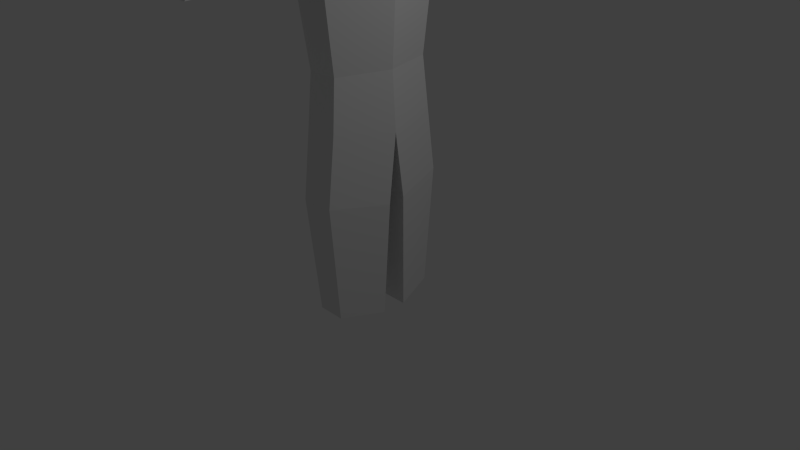 # Source: character.blend  (saved by Blender 2.70.0; exported with 4.5.12 LTS)
import bpy
from mathutils import Matrix  # noqa: F401  (used for matrix-valued properties, if any)

bpy.ops.wm.read_factory_settings(use_empty=True)
scene = bpy.context.scene
scene.name = 'Scene'

# ---- collections
col_collection_1 = bpy.data.collections.new('Collection 1'); scene.collection.children.link(col_collection_1)

# ---- world
world_world = bpy.data.worlds.new('World'); scene.world = world_world
world_world.color = (0.05088, 0.05088, 0.05088)
world_world.use_sun_shadow = False
world_world.sun_shadow_jitter_overblur = 0.0
world_world.cycles.sampling_method = 'MANUAL'
world_world.cycles.sample_map_resolution = 256

# ---- cameras
cam_camera = bpy.data.cameras.new('Camera')
cam_camera.clip_end = 100.0
cam_camera.lens = 35.0
cam_camera.sensor_width = 32.0
cam_camera.sensor_height = 18.0
cam_camera.ortho_scale = 7.314
cam_camera.dof.focus_distance = 0.0
cam_camera.dof.aperture_fstop = 128.0

# ---- lights
light_lamp = bpy.data.lights.new('Lamp', 'POINT')
light_lamp.transmission_factor = 0.0
light_lamp.cutoff_distance = 30.0
light_lamp.energy = 100.0
light_lamp.shadow_buffer_clip_start = 1.001
light_lamp.shadow_soft_size = 0.1
light_lamp.shadow_maximum_resolution = 0.006
light_lamp.use_absolute_resolution = True
light_lamp.cycles.use_multiple_importance_sampling = False

# ---- meshes
me_cylinder = bpy.data.meshes.new('Cylinder')
me_cylinder.from_pydata([(-5.806e-09, 0.7078, 9.42), (2.98e-08, 0.6635, 11.45), (0.6129, 0.3539, 9.42), (0.5746, 0.3317, 11.45), (0.6129, -0.3539, 9.42), (0.5746, -0.3317, 11.45), (-6.768e-08, -0.7078, 9.42), (-6.935e-08, -0.6635, 11.45), (-0.6129, -0.3539, 9.42), (-0.5746, -0.3317, 11.45), (-0.6129, 0.3539, 9.42), (-0.5746, 0.3317, 11.45), (2.177e-08, 0.8806, 10.03), (0.7627, 0.4403, 10.03), (0.7627, -0.4403, 10.03), (-9.292e-08, -0.8806, 10.03), (-0.7627, -0.4403, 10.03), (-0.7627, 0.4403, 10.03), (5.943e-09, 0.9674, 10.98), (0.8378, 0.4837, 10.98), (0.8378, -0.4837, 10.98), (-6.87e-08, -0.9674, 10.98), (-0.8378, -0.4837, 10.98), (-0.8378, 0.4837, 10.98), (-1.378e-09, 0.5791, 9.42), (0.5015, 0.2895, 9.42), (0.5015, -0.2895, 9.42), (-5.661e-08, -0.5791, 9.42), (-0.5015, -0.2895, 9.42), (-0.5015, 0.2895, 9.42), (2.236e-08, 0.7123, 9.134), (0.6169, 0.3562, 9.134), (0.6169, -0.3562, 9.134), (-4.558e-08, -0.7123, 9.134), (-0.6169, -0.3562, 9.134), (-0.6169, 0.3562, 9.134), (0.3917, 1.671, 8.896), (1.251, 1.175, 8.896), (0.8594, -0.4962, 8.896), (-0.3917, -1.671, 8.896), (-1.251, -1.175, 8.896), (-0.8594, 0.4962, 8.896), (0.449, 1.915, 8.465), (1.434, 1.346, 8.465), (0.985, -0.5687, 8.465), (-0.449, -1.915, 8.465), (-1.434, -1.346, 8.465), (-0.985, 0.5687, 8.465), (0.3718, 1.586, 5.752), (1.188, 1.115, 5.752), (0.8157, -0.471, 5.752), (-0.3718, -1.586, 5.752), (-1.188, -1.115, 5.752), (-0.8157, 0.471, 5.752), (0.4056, 1.73, 4.273), (1.295, 1.216, 4.273), (0.8898, -0.5137, 4.059), (-0.4056, -1.73, 4.273), (-1.295, -1.216, 4.273), (-0.8898, 0.5137, 4.059), (0.5287, 1.943, 2.314), (1.419, 1.43, 2.314), (1.013, -0.3005, 2.1), (-0.7667, 0.727, 2.1), (0.7621, -0.7349, 2.028), (-0.5333, -1.951, 2.241), (-1.423, -1.437, 2.241), (-1.018, 0.2926, 2.028), (0.4691, 1.661, -1.301), (1.204, 1.237, -1.301), (0.9215, -0.1002, -1.465), (-0.5475, 0.7479, -1.465), (0.5482, -0.7467, -1.456), (-0.4684, -1.659, -1.293), (-1.203, -1.235, -1.293), (-0.9208, 0.1015, -1.456), (2.382, 5.118, 8.996), (3.241, 4.621, 8.996), (2.439, 5.362, 8.565), (3.424, 4.793, 8.565), (-2.21, -4.821, 8.71), (-3.07, -4.324, 8.71), (-2.267, -5.065, 8.279), (-3.252, -4.496, 8.279)], [], [(18, 1, 3, 19), (19, 3, 5, 20), (20, 5, 7, 21), (21, 7, 9, 22), (3, 1, 11, 9, 7, 5), (23, 11, 1, 18), (22, 9, 11, 23), (29, 24, 30, 35), (0, 12, 13, 2), (2, 13, 14, 4), (4, 14, 15, 6), (6, 15, 16, 8), (10, 17, 12, 0), (8, 16, 17, 10), (12, 18, 19, 13), (13, 19, 20, 14), (14, 20, 21, 15), (15, 21, 22, 16), (17, 23, 18, 12), (16, 22, 23, 17), (25, 24, 0, 2), (26, 25, 2, 4), (27, 26, 4, 6), (28, 27, 6, 8), (29, 28, 8, 10), (24, 29, 10, 0), (35, 30, 36, 41), (28, 29, 35, 34), (27, 28, 34, 33), (26, 27, 33, 32), (25, 26, 32, 31), (24, 25, 31, 30), (41, 36, 42, 47), (34, 35, 41, 40), (33, 34, 40, 39), (32, 33, 39, 38), (31, 32, 38, 37), (30, 31, 37, 36), (47, 42, 48, 53), (40, 41, 47, 46), (45, 39, 80, 82), (38, 39, 45, 44), (37, 38, 44, 43), (37, 43, 79, 77), (53, 48, 54, 59), (46, 47, 53, 52), (45, 46, 52, 51), (44, 45, 51, 50), (43, 44, 50, 49), (42, 43, 49, 48), (59, 56, 64, 67), (52, 53, 59, 58), (51, 52, 58, 57), (50, 51, 57, 56), (49, 50, 56, 55), (48, 49, 55, 54), (56, 59, 63, 62), (62, 63, 71, 70), (59, 54, 60, 63), (55, 56, 62, 61), (54, 55, 61, 60), (67, 64, 72, 75), (58, 59, 67, 66), (57, 58, 66, 65), (56, 57, 65, 64), (68, 69, 70, 71), (63, 60, 68, 71), (61, 62, 70, 69), (60, 61, 69, 68), (75, 72, 73, 74), (66, 67, 75, 74), (65, 66, 74, 73), (64, 65, 73, 72), (76, 77, 79, 78), (42, 36, 76, 78), (43, 42, 78, 79), (36, 37, 77, 76), (80, 81, 83, 82), (40, 46, 83, 81), (46, 45, 82, 83), (39, 40, 81, 80)])
me_cylinder.use_remesh_preserve_volume = False
me_cylinder.use_remesh_preserve_attributes = False
me_cylinder.use_mirror_vertex_groups = False
me_cylinder.update()

# ---- objects
ob_cylinder = bpy.data.objects.new('Cylinder', me_cylinder)
ob_lamp = bpy.data.objects.new('Lamp', light_lamp)
ob_camera = bpy.data.objects.new('Camera', cam_camera)

# ---- transforms, parenting, visibility, modifiers, constraints
ob_cylinder.location = (0.0, 0.0, 0.0)
ob_cylinder.rotation_euler = (0.0, 0.0, 0.5236)
ob_cylinder.scale = (0.4387, 0.4387, 0.4387)
ob_cylinder.lineart.crease_threshold = 0.0
ob_lamp.location = (4.076, 1.005, 5.904)
ob_lamp.rotation_euler = (0.6503, 0.05522, 1.866)
ob_lamp.lock_rotations_4d = False
ob_lamp.empty_display_type = 'ARROWS'
ob_lamp.color = (0.0, 0.0, 0.0, 0.0)
ob_lamp.lineart.crease_threshold = 0.0
ob_camera.location = (7.481, -6.508, 5.344)
ob_camera.rotation_euler = (1.109, 0.01082, 0.8149)
ob_camera.lock_rotations_4d = False
ob_camera.empty_display_type = 'ARROWS'
ob_camera.color = (0.0, 0.0, 0.0, 0.0)
ob_camera.display_type = 'WIRE'
ob_camera.lineart.crease_threshold = 0.0

# ---- collection membership
col_collection_1.objects.link(ob_cylinder)
col_collection_1.objects.link(ob_lamp)
col_collection_1.objects.link(ob_camera)

# ---- scene / render settings (as saved in the file)
scene.camera = ob_camera
scene.frame_start = 1; scene.frame_end = 250; scene.frame_set(1)
scene.render.engine = 'BLENDER_EEVEE_NEXT'
scene.render.resolution_percentage = 50
scene.render.dither_intensity = 0.0
scene.cycles.use_denoising = False
scene.cycles.samples = 10
scene.cycles.sampling_pattern = 'TABULATED_SOBOL'
scene.cycles.light_sampling_threshold = 0.0
scene.cycles.use_adaptive_sampling = False
scene.cycles.use_light_tree = False
scene.cycles.blur_glossy = 0.0
scene.cycles.volume_bounces = 1
scene.cycles.pixel_filter_type = 'GAUSSIAN'
scene.cycles.sample_clamp_indirect = 0.0
scene.view_settings.view_transform = 'Standard'
bpy.context.view_layer.update()
